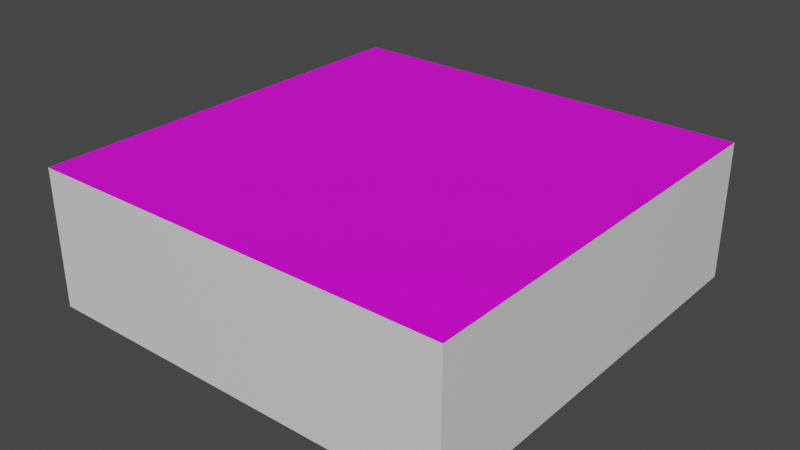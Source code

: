 # Source: Cubeplatform5.blend  (saved by Blender 2.80.75; exported with 4.5.12 LTS)
import bpy
from mathutils import Matrix  # noqa: F401  (used for matrix-valued properties, if any)

bpy.ops.wm.read_factory_settings(use_empty=True)
scene = bpy.context.scene
scene.name = 'Scene'

# ---- collections
col_collection = bpy.data.collections.new('Collection'); scene.collection.children.link(col_collection)

# ---- images (referenced by path relative to the original .blend; pixels are not part of the script)
import os
ASSET_DIR = os.environ.get("B2B_ASSET_DIR", "")  # directory of the original .blend (textures are referenced by path, not embedded)
HERE = os.path.dirname(os.path.abspath(__file__))  # packed textures are extracted next to this script under _unpacked/

def load_image(name, relpath, width, height, colorspace="sRGB"):
    """Load a texture the original file referenced (path relative to the .blend, or extracted next to this script)."""
    p = next((c for c in (os.path.join(HERE, relpath), os.path.join(ASSET_DIR, relpath)) if relpath and os.path.exists(c)), "")
    if p:
        img = bpy.data.images.load(p, check_existing=True)
        img.name = name
    else:  # same state as the original file: an image datablock whose file is absent (Cycles renders it pink)
        img = bpy.data.images.new(name, width, height)
        img.source = "FILE"
        img.filepath = "//" + (relpath or name)
    img.colorspace_settings.name = colorspace
    return img
img_compass5_jpg = load_image('Compass5.jpg', 'Compass5.jpg', 1024, 1024, 'sRGB')

# ---- materials (node trees are filled in below, after node groups)
mat_compass1 = bpy.data.materials.new('compass1')
mat_compass1.alpha_threshold = 0.0
mat_compass1.use_transparent_shadow = False
mat_compass1.line_color = (0.0, 0.0, 0.0, 1.0)
mat_compass5 = bpy.data.materials.new('compass5')
mat_compass5.use_transparent_shadow = False

# ---- material node trees
mat_compass1.use_nodes = True; mat_compass1.node_tree.nodes.clear()
_N = mat_compass1.node_tree.nodes; _L = mat_compass1.node_tree.links
n0 = _N.new('ShaderNodeOutputMaterial'); n0.name = 'Material Output'; n0.location = (300, 238)
n1 = _N.new('ShaderNodeBsdfPrincipled'); n1.name = 'Principled BSDF'; n1.location = (10, 238)
n1.distribution = 'GGX'
n1.subsurface_method = 'BURLEY'
n1.inputs[2].default_value = 0.4
n1.inputs[3].default_value = 1.45
n1.inputs[27].default_value = (0.0, 0.0, 0.0, 1.0)
n1.inputs[28].default_value = 1.0
_L.new(n1.outputs[0], n0.inputs[0])
n0.is_active_output = True
mat_compass5.use_nodes = True; mat_compass5.node_tree.nodes.clear()
_N = mat_compass5.node_tree.nodes; _L = mat_compass5.node_tree.links
n0 = _N.new('ShaderNodeOutputMaterial'); n0.name = 'Material Output'; n0.location = (300, 300)
n1 = _N.new('ShaderNodeBsdfPrincipled'); n1.name = 'Principled BSDF'; n1.location = (10, 300)
n1.distribution = 'GGX'
n1.subsurface_method = 'BURLEY'
n1.inputs[3].default_value = 1.45
n1.inputs[27].default_value = (0.0, 0.0, 0.0, 1.0)
n1.inputs[28].default_value = 1.0
n2 = _N.new('ShaderNodeTexImage'); n2.name = 'Image Texture'; n2.location = (-280, 280)
n2.image = img_compass5_jpg
_L.new(n1.outputs[0], n0.inputs[0])
_L.new(n2.outputs[0], n1.inputs[0])
n0.is_active_output = True

# ---- world
world_world = bpy.data.worlds.new('World'); scene.world = world_world
world_world.use_nodes = True; world_world.node_tree.nodes.clear()
_N = world_world.node_tree.nodes; _L = world_world.node_tree.links
n0 = _N.new('ShaderNodeOutputWorld'); n0.name = 'World Output'; n0.location = (300, 300)
n1 = _N.new('ShaderNodeBackground'); n1.name = 'Background'; n1.location = (10, 300)
n1.inputs[0].default_value = (0.05088, 0.05088, 0.05088, 1.0)
_L.new(n1.outputs[0], n0.inputs[0])
n0.is_active_output = True
world_world.color = (0.05088, 0.05088, 0.05088)
world_world.use_sun_shadow = False
world_world.sun_shadow_jitter_overblur = 0.0

# ---- meshes
me_cube_002 = bpy.data.meshes.new('Cube.002')
me_cube_002.from_pydata([(8.456, 8.456, 8.456), (8.456, 8.456, -8.456), (8.456, -8.456, 8.456), (8.456, -8.456, -8.456), (-8.456, 8.456, 8.456), (-8.456, 8.456, -8.456), (-8.456, -8.456, 8.456), (-8.456, -8.456, -8.456)], [], [(0, 4, 6, 2), (3, 2, 6, 7), (7, 6, 4, 5), (5, 1, 3, 7), (1, 0, 2, 3), (5, 4, 0, 1)])
me_cube_002.polygons.foreach_set('material_index', [1, 0, 0, 0, 0, 0])
_uv = me_cube_002.uv_layers.new(name='UVMap')
_uv.uv.foreach_set('vector', [9.919e-05, 9.941e-05, 0.9999, 9.919e-05, 0.9999, 0.9841, 9.924e-05, 0.9841, 0.375, 0.25, 0.625, 0.25, 0.625, 0.5, 0.375, 0.5, 0.375, 0.5, 0.625, 0.5, 0.625, 0.75, 0.375, 0.75, 0.375, 0.75, 0.625, 0.75, 0.625, 1.0, 0.375, 1.0, 0.125, 0.5, 0.375, 0.5, 0.375, 0.75, 0.125, 0.75, 0.625, 0.5, 0.875, 0.5, 0.875, 0.75, 0.625, 0.75])
me_cube_002.materials.append(mat_compass1)
me_cube_002.materials.append(mat_compass5)
me_cube_002.use_remesh_preserve_volume = False
me_cube_002.use_remesh_preserve_attributes = False
me_cube_002.use_mirror_vertex_groups = False
me_cube_002.update()

# ---- objects
ob_cube_002 = bpy.data.objects.new('Cube.002', me_cube_002)

# ---- transforms, parenting, visibility, modifiers, constraints
ob_cube_002.location = (0.7816, 1.863, 1.104)
ob_cube_002.scale = (1.0, 1.0, 0.3241)
ob_cube_002.lock_rotations_4d = False
ob_cube_002.empty_display_type = 'ARROWS'
ob_cube_002.lineart.crease_threshold = 0.0

# ---- collection membership
col_collection.objects.link(ob_cube_002)

# ---- scene / render settings (as saved in the file)
scene.frame_start = 1; scene.frame_end = 250; scene.frame_set(0)
scene.render.engine = 'BLENDER_EEVEE_NEXT'
scene.cycles.use_denoising = False
scene.cycles.samples = 128
scene.cycles.sampling_pattern = 'TABULATED_SOBOL'
scene.cycles.use_adaptive_sampling = False
scene.cycles.use_light_tree = False
scene.view_settings.view_transform = 'Filmic'
bpy.context.view_layer.update()

# ---- added for rendering (the .blend has no active camera and no usable light): camera, sun
cam_auto = bpy.data.cameras.new('AutoCamera')
cam_auto.lens = 50.0
cam_auto.sensor_width = 36.0
cam_auto.clip_end = 1000.0
ob_auto_camera = bpy.data.objects.new('AutoCamera', cam_auto)
scene.collection.objects.link(ob_auto_camera)
ob_auto_camera.location = (23.4843, -25.3802, 19.2664)
ob_auto_camera.rotation_euler = (1.09748, -7.21219e-08, 0.694738)
scene.camera = ob_auto_camera
light_auto_sun = bpy.data.lights.new('AutoSun', 'SUN')
light_auto_sun.energy = 3.0
light_auto_sun.angle = 0.0523599
ob_auto_sun = bpy.data.objects.new('AutoSun', light_auto_sun)
scene.collection.objects.link(ob_auto_sun)
ob_auto_sun.rotation_euler = (0.872665, 0.174533, 0.523599)
bpy.context.view_layer.update()
